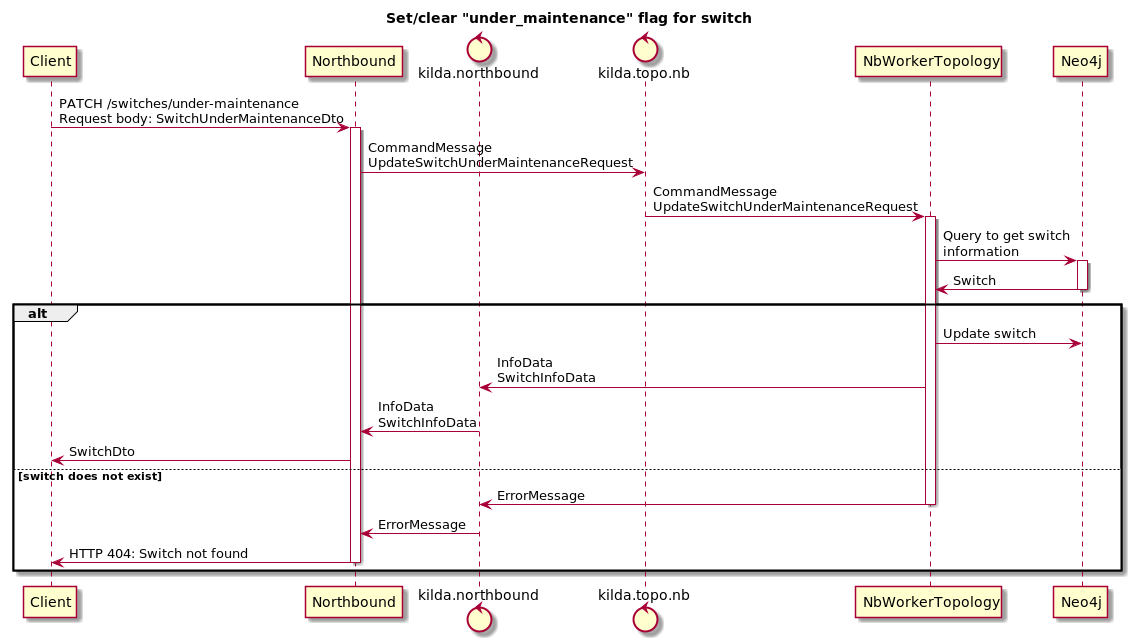

The diagram above was rendered by PlantUML. Its source (embedded in the PNG):
@startuml
title Set/clear "under_maintenance" flag for switch

participant Client

participant Northbound

control kilda.northbound
control kilda.topo.nb

participant NbWorkerTopology

participant Neo4j

Client -> Northbound : PATCH /switches/under-maintenance\nRequest body: SwitchUnderMaintenanceDto

activate Northbound
Northbound -> kilda.topo.nb : CommandMessage\nUpdateSwitchUnderMaintenanceRequest
kilda.topo.nb -> NbWorkerTopology : CommandMessage\nUpdateSwitchUnderMaintenanceRequest
activate NbWorkerTopology

NbWorkerTopology -> Neo4j : Query to get switch\ninformation
activate Neo4j
Neo4j -> NbWorkerTopology : Switch
deactivate Neo4j

alt

NbWorkerTopology -> Neo4j : Update switch
NbWorkerTopology -> kilda.northbound : InfoData\nSwitchInfoData
kilda.northbound -> Northbound : InfoData\nSwitchInfoData
Northbound -> Client : SwitchDto

else switch does not exist

NbWorkerTopology -> kilda.northbound : ErrorMessage
deactivate NbWorkerTopology
kilda.northbound -> Northbound : ErrorMessage
Northbound -> Client : HTTP 404: Switch not found
deactivate Northbound
end

@enduml